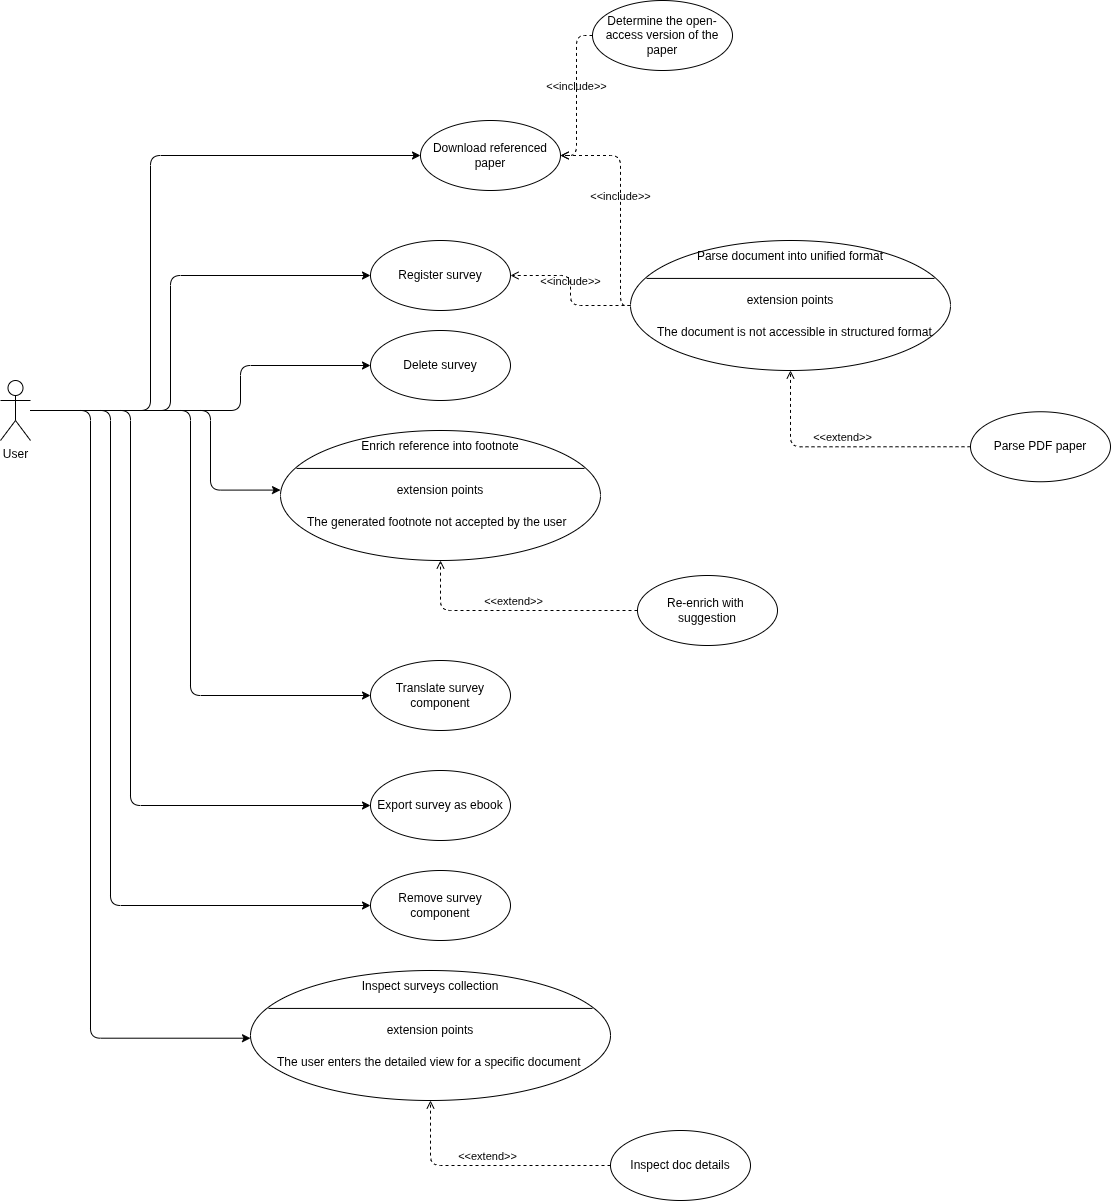

The diagram above was exported from draw.io. Its source (the exported page's mxGraphModel, read from the mxfile embedded in the PNG):
<mxGraphModel dx="1826" dy="2795" grid="1" gridSize="10" guides="1" tooltips="1" connect="1" arrows="1" fold="1" page="1" pageScale="1" pageWidth="827" pageHeight="1169" math="0" shadow="0">
  <root>
    <mxCell id="0" />
    <mxCell id="1" parent="0" />
    <mxCell id="31" edge="1" parent="1" source="2" style="edgeStyle=orthogonalEdgeStyle;html=1;entryX=0;entryY=0.5;entryDx=0;entryDy=0;" target="13">
      <mxGeometry relative="1" as="geometry">
        <Array as="points">
          <mxPoint x="220" y="350" />
          <mxPoint x="220" y="215" />
        </Array>
      </mxGeometry>
    </mxCell>
    <mxCell id="32" edge="1" parent="1" source="2" style="edgeStyle=orthogonalEdgeStyle;html=1;entryX=0;entryY=0.5;entryDx=0;entryDy=0;" target="14">
      <mxGeometry relative="1" as="geometry">
        <Array as="points">
          <mxPoint x="290" y="350" />
          <mxPoint x="290" y="305" />
        </Array>
      </mxGeometry>
    </mxCell>
    <mxCell id="33" edge="1" parent="1" source="2" style="edgeStyle=orthogonalEdgeStyle;html=1;entryX=0;entryY=0.5;entryDx=0;entryDy=0;" target="18">
      <mxGeometry relative="1" as="geometry">
        <Array as="points">
          <mxPoint x="260" y="350" />
          <mxPoint x="260" y="430" />
        </Array>
      </mxGeometry>
    </mxCell>
    <mxCell id="38" edge="1" parent="1" source="2" style="edgeStyle=orthogonalEdgeStyle;html=1;entryX=0;entryY=0.5;entryDx=0;entryDy=0;" target="35">
      <mxGeometry relative="1" as="geometry">
        <Array as="points">
          <mxPoint x="240" y="350" />
          <mxPoint x="240" y="635" />
        </Array>
      </mxGeometry>
    </mxCell>
    <mxCell id="40" edge="1" parent="1" source="2" style="edgeStyle=orthogonalEdgeStyle;html=1;entryX=0;entryY=0.5;entryDx=0;entryDy=0;" target="39">
      <mxGeometry relative="1" as="geometry">
        <Array as="points">
          <mxPoint x="180" y="350" />
          <mxPoint x="180" y="745" />
        </Array>
      </mxGeometry>
    </mxCell>
    <mxCell id="42" edge="1" parent="1" source="2" style="edgeStyle=orthogonalEdgeStyle;html=1;entryX=0;entryY=0.5;entryDx=0;entryDy=0;" target="41">
      <mxGeometry relative="1" as="geometry">
        <Array as="points">
          <mxPoint x="160" y="350" />
          <mxPoint x="160" y="845" />
        </Array>
      </mxGeometry>
    </mxCell>
    <mxCell id="49" edge="1" parent="1" source="2" style="edgeStyle=orthogonalEdgeStyle;html=1;entryX=0;entryY=0.5;entryDx=0;entryDy=0;" target="47">
      <mxGeometry relative="1" x="0.0016" as="geometry">
        <Array as="points">
          <mxPoint x="200" y="350" />
          <mxPoint x="200" y="95" />
        </Array>
      </mxGeometry>
    </mxCell>
    <mxCell id="59" edge="1" parent="1" source="2" style="edgeStyle=orthogonalEdgeStyle;html=1;entryX=0;entryY=0.75;entryDx=0;entryDy=0;" target="54">
      <mxGeometry relative="1" as="geometry">
        <Array as="points">
          <mxPoint x="140" y="350" />
          <mxPoint x="140" y="978" />
        </Array>
      </mxGeometry>
    </mxCell>
    <mxCell id="2" parent="1" style="shape=umlActor;verticalLabelPosition=bottom;verticalAlign=top;html=1;" value="User" vertex="1">
      <mxGeometry height="60" width="30" x="50" y="320" as="geometry" />
    </mxCell>
    <mxCell id="13" parent="1" style="ellipse;whiteSpace=wrap;html=1;" value="Register survey" vertex="1">
      <mxGeometry height="70" width="140" x="420" y="180" as="geometry" />
    </mxCell>
    <mxCell id="14" parent="1" style="ellipse;whiteSpace=wrap;html=1;" value="Delete survey" vertex="1">
      <mxGeometry height="70" width="140" x="420" y="270" as="geometry" />
    </mxCell>
    <mxCell id="15" parent="1" style="shape=ellipse;container=1;horizontal=1;horizontalStack=0;resizeParent=1;resizeParentMax=0;resizeLast=0;html=1;dashed=0;collapsible=0;" value="" vertex="1">
      <mxGeometry height="130" width="320" x="330" y="370" as="geometry" />
    </mxCell>
    <mxCell id="16" parent="15" style="html=1;strokeColor=none;fillColor=none;align=center;verticalAlign=middle;rotatable=0;whiteSpace=wrap;" value="Enrich reference into footnote" vertex="1">
      <mxGeometry height="32.5" width="320" as="geometry" />
    </mxCell>
    <mxCell id="17" parent="15" style="line;strokeWidth=1;fillColor=none;rotatable=0;labelPosition=right;points=[];portConstraint=eastwest;dashed=0;resizeWidth=1;" value="" vertex="1">
      <mxGeometry height="10.833333333333332" width="288" x="16" y="32.5" as="geometry" />
    </mxCell>
    <mxCell id="18" parent="15" style="text;html=1;align=center;verticalAlign=middle;rotatable=0;fillColor=none;strokeColor=none;whiteSpace=wrap;" value="extension points" vertex="1">
      <mxGeometry height="32.5" width="320" y="43.33333333333333" as="geometry" />
    </mxCell>
    <mxCell id="19" parent="15" style="text;html=1;align=left;verticalAlign=middle;rotatable=0;spacingLeft=25;fillColor=none;strokeColor=none;whiteSpace=wrap;" value="The generated footnote not accepted by the user" vertex="1">
      <mxGeometry height="32.5" width="320" y="75.83333333333333" as="geometry" />
    </mxCell>
    <mxCell id="27" parent="1" style="ellipse;whiteSpace=wrap;html=1;" value="Re-enrich with&amp;nbsp; suggestion" vertex="1">
      <mxGeometry height="70" width="140" x="687" y="515" as="geometry" />
    </mxCell>
    <mxCell id="30" edge="1" parent="1" source="27" style="html=1;verticalAlign=bottom;labelBackgroundColor=none;endArrow=open;endFill=0;dashed=1;entryX=0.5;entryY=1;entryDx=0;entryDy=0;exitX=0;exitY=0.5;exitDx=0;exitDy=0;edgeStyle=orthogonalEdgeStyle;" target="15" value="&amp;lt;&amp;lt;extend&amp;gt;&amp;gt;">
      <mxGeometry relative="1" width="160" as="geometry">
        <mxPoint x="640" y="650" as="sourcePoint" />
        <mxPoint x="800" y="650" as="targetPoint" />
      </mxGeometry>
    </mxCell>
    <mxCell id="35" parent="1" style="ellipse;whiteSpace=wrap;html=1;" value="Translate survey component" vertex="1">
      <mxGeometry height="70" width="140" x="420" y="600" as="geometry" />
    </mxCell>
    <mxCell id="39" parent="1" style="ellipse;whiteSpace=wrap;html=1;" value="Export survey as ebook" vertex="1">
      <mxGeometry height="70" width="140" x="420" y="710" as="geometry" />
    </mxCell>
    <mxCell id="41" parent="1" style="ellipse;whiteSpace=wrap;html=1;" value="Remove survey component" vertex="1">
      <mxGeometry height="70" width="140" x="420" y="810" as="geometry" />
    </mxCell>
    <mxCell id="45" edge="1" parent="1" source="Ie8j9A_qmE5zbtelaoF--62" style="html=1;verticalAlign=bottom;labelBackgroundColor=none;endArrow=open;endFill=0;dashed=1;exitX=0;exitY=0.5;exitDx=0;exitDy=0;entryX=1;entryY=0.5;entryDx=0;entryDy=0;edgeStyle=orthogonalEdgeStyle;" target="13" value="&amp;lt;&amp;lt;include&amp;gt;&amp;gt;">
      <mxGeometry relative="1" width="160" as="geometry">
        <mxPoint x="660" y="275.00000000000045" as="sourcePoint" />
        <mxPoint x="790" y="280" as="targetPoint" />
      </mxGeometry>
    </mxCell>
    <mxCell id="47" parent="1" style="ellipse;whiteSpace=wrap;html=1;" value="Download referenced paper" vertex="1">
      <mxGeometry height="70" width="140" x="470" y="60" as="geometry" />
    </mxCell>
    <mxCell id="48" edge="1" parent="1" source="Ie8j9A_qmE5zbtelaoF--62" style="html=1;verticalAlign=bottom;labelBackgroundColor=none;endArrow=open;endFill=0;dashed=1;exitX=0;exitY=0.5;exitDx=0;exitDy=0;entryX=1;entryY=0.5;entryDx=0;entryDy=0;edgeStyle=orthogonalEdgeStyle;" target="47" value="&amp;lt;&amp;lt;include&amp;gt;&amp;gt;">
      <mxGeometry relative="1" width="160" as="geometry">
        <Array as="points">
          <mxPoint x="670" y="245" />
          <mxPoint x="670" y="95" />
        </Array>
        <mxPoint x="730.0000000000002" y="240" as="sourcePoint" />
        <mxPoint x="610" y="110" as="targetPoint" />
      </mxGeometry>
    </mxCell>
    <mxCell id="51" parent="1" style="shape=ellipse;container=1;horizontal=1;horizontalStack=0;resizeParent=1;resizeParentMax=0;resizeLast=0;html=1;dashed=0;collapsible=0;" value="" vertex="1">
      <mxGeometry height="130" width="360" x="300" y="910" as="geometry" />
    </mxCell>
    <mxCell id="52" parent="51" style="html=1;strokeColor=none;fillColor=none;align=center;verticalAlign=middle;rotatable=0;whiteSpace=wrap;" value="Inspect surveys collection" vertex="1">
      <mxGeometry height="32.5" width="360" as="geometry" />
    </mxCell>
    <mxCell id="53" parent="51" style="line;strokeWidth=1;fillColor=none;rotatable=0;labelPosition=right;points=[];portConstraint=eastwest;dashed=0;resizeWidth=1;" value="" vertex="1">
      <mxGeometry height="10.833333333333332" width="324" x="18" y="32.5" as="geometry" />
    </mxCell>
    <mxCell id="54" parent="51" style="text;html=1;align=center;verticalAlign=middle;rotatable=0;fillColor=none;strokeColor=none;whiteSpace=wrap;" value="extension points" vertex="1">
      <mxGeometry height="32.5" width="360" y="43.33333333333333" as="geometry" />
    </mxCell>
    <mxCell id="55" parent="51" style="text;html=1;align=left;verticalAlign=middle;rotatable=0;spacingLeft=25;fillColor=none;strokeColor=none;whiteSpace=wrap;" value="The user enters the detailed view for a specific document" vertex="1">
      <mxGeometry height="32.5" width="360" y="75.83333333333333" as="geometry" />
    </mxCell>
    <mxCell id="56" parent="1" style="ellipse;whiteSpace=wrap;html=1;" value="Inspect doc details" vertex="1">
      <mxGeometry height="70" width="140" x="660" y="1070" as="geometry" />
    </mxCell>
    <mxCell id="57" edge="1" parent="1" source="56" style="html=1;verticalAlign=bottom;labelBackgroundColor=none;endArrow=open;endFill=0;dashed=1;entryX=0.5;entryY=1;entryDx=0;entryDy=0;exitX=0;exitY=0.5;exitDx=0;exitDy=0;edgeStyle=orthogonalEdgeStyle;" target="51" value="&amp;lt;&amp;lt;extend&amp;gt;&amp;gt;">
      <mxGeometry relative="1" width="160" as="geometry">
        <mxPoint x="650" y="1210" as="sourcePoint" />
        <mxPoint x="460" y="1030.0000000000002" as="targetPoint" />
      </mxGeometry>
    </mxCell>
    <mxCell id="Ie8j9A_qmE5zbtelaoF--59" parent="1" style="ellipse;whiteSpace=wrap;html=1;" value="Determine the open-access version of the paper" vertex="1">
      <mxGeometry height="70" width="140" x="642" y="-60" as="geometry" />
    </mxCell>
    <mxCell id="Ie8j9A_qmE5zbtelaoF--60" edge="1" parent="1" source="Ie8j9A_qmE5zbtelaoF--59" style="html=1;verticalAlign=bottom;labelBackgroundColor=none;endArrow=open;endFill=0;dashed=1;exitX=0;exitY=0.5;exitDx=0;exitDy=0;entryX=1;entryY=0.5;entryDx=0;entryDy=0;edgeStyle=orthogonalEdgeStyle;" target="47" value="&amp;lt;&amp;lt;include&amp;gt;&amp;gt;">
      <mxGeometry relative="1" width="160" as="geometry">
        <mxPoint x="980" y="275" as="sourcePoint" />
        <mxPoint x="810" y="160" as="targetPoint" />
      </mxGeometry>
    </mxCell>
    <mxCell id="Ie8j9A_qmE5zbtelaoF--61" parent="1" style="ellipse;whiteSpace=wrap;html=1;" value="Parse PDF paper" vertex="1">
      <mxGeometry height="70" width="140" x="1020" y="351.25" as="geometry" />
    </mxCell>
    <mxCell id="Ie8j9A_qmE5zbtelaoF--62" parent="1" style="shape=ellipse;container=1;horizontal=1;horizontalStack=0;resizeParent=1;resizeParentMax=0;resizeLast=0;html=1;dashed=0;collapsible=0;" value="" vertex="1">
      <mxGeometry height="130" width="320" x="680" y="180" as="geometry" />
    </mxCell>
    <mxCell id="Ie8j9A_qmE5zbtelaoF--63" parent="Ie8j9A_qmE5zbtelaoF--62" style="html=1;strokeColor=none;fillColor=none;align=center;verticalAlign=middle;rotatable=0;whiteSpace=wrap;" value="Parse document into unified format" vertex="1">
      <mxGeometry height="32.5" width="320" as="geometry" />
    </mxCell>
    <mxCell id="Ie8j9A_qmE5zbtelaoF--64" parent="Ie8j9A_qmE5zbtelaoF--62" style="line;strokeWidth=1;fillColor=none;rotatable=0;labelPosition=right;points=[];portConstraint=eastwest;dashed=0;resizeWidth=1;" value="" vertex="1">
      <mxGeometry height="10.833333333333332" width="288" x="16" y="32.5" as="geometry" />
    </mxCell>
    <mxCell id="Ie8j9A_qmE5zbtelaoF--65" parent="Ie8j9A_qmE5zbtelaoF--62" style="text;html=1;align=center;verticalAlign=middle;rotatable=0;fillColor=none;strokeColor=none;whiteSpace=wrap;" value="extension points" vertex="1">
      <mxGeometry height="32.5" width="320" y="43.33333333333333" as="geometry" />
    </mxCell>
    <mxCell id="Ie8j9A_qmE5zbtelaoF--66" parent="Ie8j9A_qmE5zbtelaoF--62" style="text;html=1;align=left;verticalAlign=middle;rotatable=0;spacingLeft=25;fillColor=none;strokeColor=none;whiteSpace=wrap;" value="The document is not accessible in structured format" vertex="1">
      <mxGeometry height="32.5" width="320" y="75.83333333333333" as="geometry" />
    </mxCell>
    <mxCell id="Ie8j9A_qmE5zbtelaoF--68" edge="1" parent="1" source="Ie8j9A_qmE5zbtelaoF--61" style="html=1;verticalAlign=bottom;labelBackgroundColor=none;endArrow=open;endFill=0;dashed=1;entryX=0.5;entryY=1;entryDx=0;entryDy=0;exitX=0;exitY=0.5;exitDx=0;exitDy=0;edgeStyle=orthogonalEdgeStyle;" target="Ie8j9A_qmE5zbtelaoF--62" value="&amp;lt;&amp;lt;extend&amp;gt;&amp;gt;">
      <mxGeometry relative="1" width="160" as="geometry">
        <mxPoint x="837" y="590" as="sourcePoint" />
        <mxPoint x="640" y="540" as="targetPoint" />
      </mxGeometry>
    </mxCell>
  </root>
</mxGraphModel>